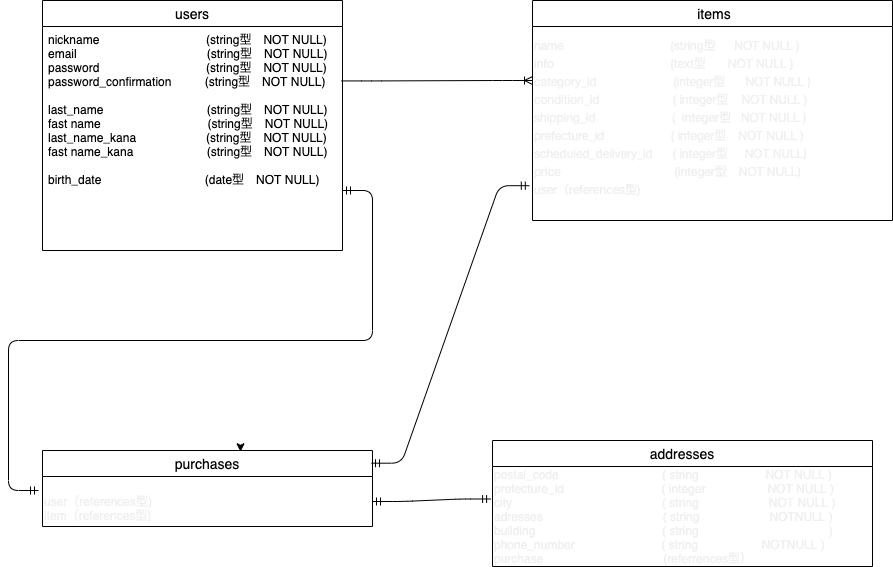

The diagram above was exported from draw.io. Its source (the exported page's mxGraphModel, read from the mxfile embedded in the PNG):
<mxGraphModel dx="1024" dy="635" grid="1" gridSize="10" guides="1" tooltips="1" connect="1" arrows="1" fold="1" page="1" pageScale="1" pageWidth="827" pageHeight="1169" background="none" math="0" shadow="0">
  <root>
    <mxCell id="0" />
    <mxCell id="1" parent="0" />
    <mxCell id="68" style="edgeStyle=orthogonalEdgeStyle;rounded=0;orthogonalLoop=1;jettySize=auto;html=1;exitX=0.5;exitY=0;exitDx=0;exitDy=0;entryX=0.6;entryY=0.017;entryDx=0;entryDy=0;entryPerimeter=0;" parent="1" source="14" target="14" edge="1">
      <mxGeometry relative="1" as="geometry" />
    </mxCell>
    <mxCell id="2" value="users" style="swimlane;fontStyle=0;childLayout=stackLayout;horizontal=1;startSize=26;horizontalStack=0;resizeParent=1;resizeParentMax=0;resizeLast=0;collapsible=1;marginBottom=0;align=center;fontSize=14;" parent="1" vertex="1">
      <mxGeometry width="300" height="250" as="geometry" />
    </mxCell>
    <mxCell id="4" value="nickname                                (string型　NOT NULL)&#10;email                                       (string型　NOT NULL)&#10;password                                (string型　NOT NULL)&#10;password_confirmation          (string型　NOT NULL)&#10;&#10;last_name                               (string型　NOT NULL)&#10;fast name                                (string型　NOT NULL)&#10;last_name_kana                     (string型　NOT NULL)&#10;fast name_kana                      (string型　NOT NULL)&#10;&#10;birth_date                               (date型　NOT NULL)&#10;" style="text;strokeColor=none;fillColor=none;spacingLeft=4;spacingRight=4;overflow=hidden;rotatable=0;points=[[0,0.5],[1,0.5]];portConstraint=eastwest;fontSize=12;" parent="2" vertex="1">
      <mxGeometry y="26" width="300" height="224" as="geometry" />
    </mxCell>
    <mxCell id="18" value=" items" style="swimlane;fontStyle=0;childLayout=stackLayout;horizontal=1;startSize=26;horizontalStack=0;resizeParent=1;resizeParentMax=0;resizeLast=0;collapsible=1;marginBottom=0;align=center;fontSize=14;" parent="1" vertex="1">
      <mxGeometry x="490" width="360" height="220" as="geometry" />
    </mxCell>
    <mxCell id="14" value="purchases" style="swimlane;fontStyle=0;childLayout=stackLayout;horizontal=1;startSize=26;horizontalStack=0;resizeParent=1;resizeParentMax=0;resizeLast=0;collapsible=1;marginBottom=0;align=center;fontSize=14;" parent="1" vertex="1">
      <mxGeometry y="450" width="330" height="76" as="geometry" />
    </mxCell>
    <mxCell id="92" value="&lt;div&gt;&lt;br&gt;&lt;/div&gt;&lt;div&gt;user（references型)&lt;/div&gt;&lt;div&gt;item（references型)&lt;/div&gt;" style="text;html=1;align=left;verticalAlign=middle;resizable=0;points=[];autosize=1;fontColor=#F0F0F0;" parent="14" vertex="1">
      <mxGeometry y="26" width="330" height="50" as="geometry" />
    </mxCell>
    <mxCell id="98" value="" style="edgeStyle=entityRelationEdgeStyle;fontSize=12;html=1;endArrow=ERoneToMany;exitX=0.997;exitY=0.243;exitDx=0;exitDy=0;exitPerimeter=0;" parent="1" source="4" edge="1">
      <mxGeometry width="100" height="100" relative="1" as="geometry">
        <mxPoint x="320" y="100" as="sourcePoint" />
        <mxPoint x="490" y="80" as="targetPoint" />
      </mxGeometry>
    </mxCell>
    <mxCell id="101" value="" style="edgeStyle=entityRelationEdgeStyle;fontSize=12;html=1;endArrow=ERmandOne;startArrow=ERmandOne;entryX=-0.005;entryY=0.325;entryDx=0;entryDy=0;entryPerimeter=0;" parent="1" source="92" target="94" edge="1">
      <mxGeometry width="100" height="100" relative="1" as="geometry">
        <mxPoint x="340" y="300" as="sourcePoint" />
        <mxPoint x="440" y="200" as="targetPoint" />
      </mxGeometry>
    </mxCell>
    <mxCell id="22" value="addresses" style="swimlane;fontStyle=0;childLayout=stackLayout;horizontal=1;startSize=26;horizontalStack=0;resizeParent=1;resizeParentMax=0;resizeLast=0;collapsible=1;marginBottom=0;align=center;fontSize=14;" parent="1" vertex="1">
      <mxGeometry x="450" y="440" width="380" height="126" as="geometry" />
    </mxCell>
    <mxCell id="94" value="&lt;div&gt;postal_code&amp;nbsp; &amp;nbsp; &amp;nbsp; &amp;nbsp; &amp;nbsp; &amp;nbsp; &amp;nbsp; &amp;nbsp; &amp;nbsp; &amp;nbsp; &amp;nbsp; &amp;nbsp; &amp;nbsp; &amp;nbsp; &amp;nbsp; &amp;nbsp;( string&amp;nbsp; &amp;nbsp; &amp;nbsp; &amp;nbsp; &amp;nbsp; &amp;nbsp; &amp;nbsp; &amp;nbsp; &amp;nbsp; &amp;nbsp; NOT NULL )&lt;br&gt;&lt;/div&gt;&lt;div&gt;&lt;span&gt;prefecture_id　　　　　　　&amp;nbsp; &amp;nbsp; ( integer&amp;nbsp; &amp;nbsp; &amp;nbsp; &amp;nbsp; &amp;nbsp;　&amp;nbsp; &amp;nbsp; &amp;nbsp; NOT NULL )&lt;/span&gt;&lt;br&gt;&lt;/div&gt;&lt;div&gt;&lt;span&gt;city&amp;nbsp; &amp;nbsp; &amp;nbsp; &amp;nbsp; &amp;nbsp; &amp;nbsp; &amp;nbsp; &amp;nbsp; &amp;nbsp; &amp;nbsp; &amp;nbsp; &amp;nbsp; &amp;nbsp; &amp;nbsp; &amp;nbsp; &amp;nbsp; &amp;nbsp; &amp;nbsp; &amp;nbsp; &amp;nbsp; &amp;nbsp; &amp;nbsp; &amp;nbsp;( string&amp;nbsp; &amp;nbsp; &amp;nbsp; &amp;nbsp; &amp;nbsp; &amp;nbsp; &amp;nbsp; &amp;nbsp; &amp;nbsp; &amp;nbsp; &amp;nbsp;NOT NULL )&lt;/span&gt;&lt;br&gt;&lt;/div&gt;&lt;div&gt;adresses&amp;nbsp; &amp;nbsp; &amp;nbsp; &amp;nbsp; &amp;nbsp; &amp;nbsp; &amp;nbsp; &amp;nbsp; &amp;nbsp; &amp;nbsp; &amp;nbsp; &amp;nbsp; &amp;nbsp; &amp;nbsp; &amp;nbsp; &amp;nbsp; &amp;nbsp; &amp;nbsp; ( string&amp;nbsp; &amp;nbsp; &amp;nbsp; &amp;nbsp; &amp;nbsp; &amp;nbsp; &amp;nbsp; &amp;nbsp; &amp;nbsp; &amp;nbsp; &amp;nbsp;NOTNULL )&amp;nbsp;&lt;/div&gt;&lt;div&gt;building&amp;nbsp; &amp;nbsp; &amp;nbsp; &amp;nbsp; &amp;nbsp; &amp;nbsp; &amp;nbsp; &amp;nbsp; &amp;nbsp; &amp;nbsp; &amp;nbsp; &amp;nbsp; &amp;nbsp; &amp;nbsp; &amp;nbsp; &amp;nbsp; &amp;nbsp; &amp;nbsp; &amp;nbsp; ( string&amp;nbsp; &amp;nbsp; &amp;nbsp; &amp;nbsp; &amp;nbsp; &amp;nbsp; &amp;nbsp; &amp;nbsp; 　　　　&amp;nbsp; &amp;nbsp; 　 )&amp;nbsp;&lt;br&gt;&lt;/div&gt;&lt;div&gt;phone_number&amp;nbsp; &amp;nbsp; &amp;nbsp; &amp;nbsp; &amp;nbsp; &amp;nbsp; &amp;nbsp; &amp;nbsp; &amp;nbsp; &amp;nbsp; &amp;nbsp; &amp;nbsp; &amp;nbsp; ( string&amp;nbsp; &amp;nbsp; &amp;nbsp; &amp;nbsp; &amp;nbsp; &amp;nbsp; &amp;nbsp; &amp;nbsp; &amp;nbsp; &amp;nbsp;NOTNULL )&lt;/div&gt;&lt;div&gt;purchase　　　　　　　　　　(referrences型）&lt;/div&gt;" style="text;html=1;align=left;verticalAlign=middle;resizable=0;points=[];autosize=1;fontColor=#F0F0F0;" parent="22" vertex="1">
      <mxGeometry y="26" width="380" height="100" as="geometry" />
    </mxCell>
    <mxCell id="103" value="" style="edgeStyle=entityRelationEdgeStyle;fontSize=12;html=1;endArrow=ERmandOne;startArrow=ERmandOne;entryX=-0.011;entryY=0.907;entryDx=0;entryDy=0;entryPerimeter=0;exitX=0.997;exitY=0.167;exitDx=0;exitDy=0;exitPerimeter=0;" parent="1" source="14" target="90" edge="1">
      <mxGeometry width="100" height="100" relative="1" as="geometry">
        <mxPoint x="350" y="320" as="sourcePoint" />
        <mxPoint x="450" y="220" as="targetPoint" />
      </mxGeometry>
    </mxCell>
    <mxCell id="104" value="" style="edgeStyle=entityRelationEdgeStyle;fontSize=12;html=1;endArrow=ERmandOne;startArrow=ERmandOne;" parent="1" edge="1">
      <mxGeometry width="100" height="100" relative="1" as="geometry">
        <mxPoint x="300" y="190" as="sourcePoint" />
        <mxPoint x="-4" y="490" as="targetPoint" />
      </mxGeometry>
    </mxCell>
    <mxCell id="90" value="&lt;p class=&quot;p1&quot; style=&quot;margin: 0px ; font-stretch: normal ; line-height: normal ; font-family: &amp;#34;helvetica neue&amp;#34;&quot;&gt;&lt;span&gt;name&lt;/span&gt;&lt;span class=&quot;Apple-converted-space&quot;&gt;&amp;nbsp; &amp;nbsp; &amp;nbsp; &amp;nbsp; &amp;nbsp; &amp;nbsp; &amp;nbsp; &amp;nbsp; &amp;nbsp; &amp;nbsp; &amp;nbsp; &amp;nbsp; &amp;nbsp; &amp;nbsp; &amp;nbsp; &amp;nbsp;&amp;nbsp;&lt;/span&gt;&lt;span&gt;(string型　&amp;nbsp; NOT NULL )&lt;/span&gt;&lt;br&gt;&lt;/p&gt;&lt;p class=&quot;p1&quot; style=&quot;margin: 0px ; font-stretch: normal ; line-height: normal ; font-family: &amp;#34;helvetica neue&amp;#34;&quot;&gt;info &lt;span class=&quot;Apple-converted-space&quot;&gt;&amp;nbsp; &amp;nbsp; &amp;nbsp; &amp;nbsp; &amp;nbsp; &amp;nbsp; &amp;nbsp; &amp;nbsp; &amp;nbsp; &amp;nbsp; &amp;nbsp; &amp;nbsp; &amp;nbsp; &amp;nbsp; &amp;nbsp; &amp;nbsp; &amp;nbsp;&amp;nbsp;&lt;/span&gt;(text型&amp;nbsp; &amp;nbsp;　NOT NULL )&lt;/p&gt;&lt;p class=&quot;p2&quot; style=&quot;margin: 0px ; font-stretch: normal ; line-height: normal ; font-family: &amp;#34;helvetica neue&amp;#34; ; min-height: 14px&quot;&gt;&lt;span&gt;category&lt;/span&gt;&lt;span class=&quot;Apple-converted-space&quot;&gt;_id&amp;nbsp; &amp;nbsp; &amp;nbsp; &amp;nbsp; &amp;nbsp; &amp;nbsp; &amp;nbsp; &amp;nbsp; &amp;nbsp; &amp;nbsp; &amp;nbsp; &amp;nbsp;&lt;/span&gt;&lt;span&gt;(integer型&amp;nbsp; &amp;nbsp; &amp;nbsp;&amp;nbsp;&lt;/span&gt;&lt;span&gt;NOT NULL )&lt;/span&gt;&lt;/p&gt;&lt;p class=&quot;p1&quot; style=&quot;margin: 0px ; font-stretch: normal ; line-height: normal ; font-family: &amp;#34;helvetica neue&amp;#34;&quot;&gt;condition_id&amp;nbsp;&lt;span class=&quot;Apple-converted-space&quot;&gt;&amp;nbsp; &amp;nbsp; &amp;nbsp; &amp;nbsp; &amp;nbsp; &amp;nbsp; &amp;nbsp; &amp;nbsp; &amp;nbsp; &amp;nbsp; &amp;nbsp;&lt;/span&gt;( integer型&amp;nbsp; &amp;nbsp; NOT NULL )&lt;/p&gt;&lt;p class=&quot;p1&quot; style=&quot;margin: 0px ; font-stretch: normal ; line-height: normal ; font-family: &amp;#34;helvetica neue&amp;#34;&quot;&gt;shipping_id&lt;span class=&quot;Apple-converted-space&quot;&gt;&amp;nbsp; &amp;nbsp; &amp;nbsp; &amp;nbsp; &amp;nbsp; &amp;nbsp; &amp;nbsp; &amp;nbsp; &amp;nbsp; &amp;nbsp; &amp;nbsp; &amp;nbsp;&lt;/span&gt;(&amp;nbsp; integer型&amp;nbsp; &amp;nbsp;NOT NULL )&lt;/p&gt;&lt;p class=&quot;p1&quot; style=&quot;margin: 0px ; font-stretch: normal ; line-height: normal ; font-family: &amp;#34;helvetica neue&amp;#34;&quot;&gt;prefecture_id&amp;nbsp;&lt;span class=&quot;Apple-converted-space&quot;&gt;&amp;nbsp; &amp;nbsp; &amp;nbsp; &amp;nbsp; &amp;nbsp; &amp;nbsp; &amp;nbsp; &amp;nbsp; &amp;nbsp; &amp;nbsp;&lt;/span&gt;( integer型　NOT NULL )&lt;/p&gt;&lt;p class=&quot;p1&quot; style=&quot;margin: 0px ; font-stretch: normal ; line-height: normal ; font-family: &amp;#34;helvetica neue&amp;#34;&quot;&gt;scheduled_delivery_id&amp;nbsp;&lt;span class=&quot;Apple-converted-space&quot;&gt;&amp;nbsp; &amp;nbsp; &amp;nbsp;&lt;/span&gt;( integer型&amp;nbsp; &amp;nbsp; &amp;nbsp;NOT NULL)&lt;/p&gt;&lt;p class=&quot;p1&quot; style=&quot;margin: 0px ; font-stretch: normal ; line-height: normal ; font-family: &amp;#34;helvetica neue&amp;#34;&quot;&gt;price&amp;nbsp; &amp;nbsp; &amp;nbsp; &amp;nbsp; &amp;nbsp; &amp;nbsp; &amp;nbsp; &amp;nbsp; &amp;nbsp; &amp;nbsp; &amp;nbsp; &amp;nbsp; &amp;nbsp; 　　 (integer型　NOT NULL)&lt;/p&gt;&lt;p class=&quot;p1&quot; style=&quot;margin: 0px ; font-stretch: normal ; line-height: normal ; font-family: &amp;#34;helvetica neue&amp;#34;&quot;&gt;&lt;span&gt;user&lt;/span&gt;&lt;span class=&quot;s2&quot; style=&quot;font-stretch: normal ; line-height: normal ; font-family: &amp;#34;hiragino sans&amp;#34;&quot;&gt;（&lt;/span&gt;&lt;span&gt;references&lt;/span&gt;&lt;span class=&quot;s2&quot; style=&quot;font-stretch: normal ; line-height: normal ; font-family: &amp;#34;hiragino sans&amp;#34;&quot;&gt;型&lt;/span&gt;&lt;span&gt;)&lt;/span&gt;&lt;/p&gt;" style="text;html=1;align=left;verticalAlign=middle;resizable=0;points=[];autosize=1;fontColor=#F0F0F0;" parent="1" vertex="1">
      <mxGeometry x="490" y="31" width="290" height="170" as="geometry" />
    </mxCell>
  </root>
</mxGraphModel>